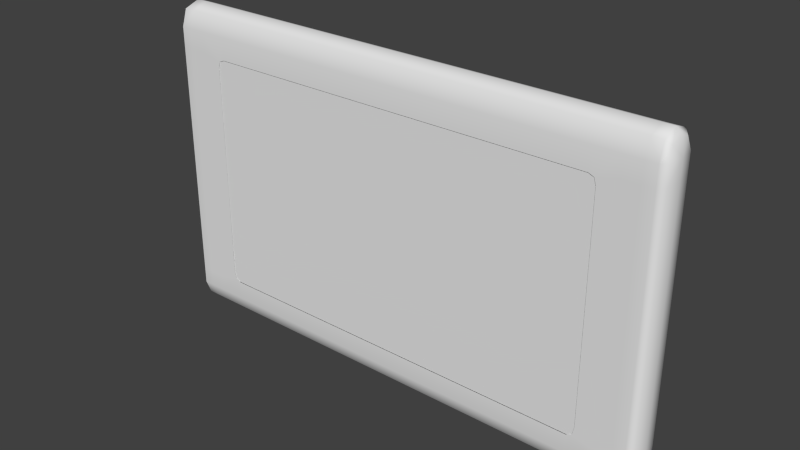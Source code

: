 # Source: wallPic.blend  (saved by Blender 2.74.0; exported with 4.5.12 LTS)
import bpy
from mathutils import Matrix  # noqa: F401  (used for matrix-valued properties, if any)

bpy.ops.wm.read_factory_settings(use_empty=True)
scene = bpy.context.scene
scene.name = 'Scene'

# ---- collections
col_collection_1 = bpy.data.collections.new('Collection 1'); scene.collection.children.link(col_collection_1)

# ---- materials (node trees are filled in below, after node groups)
mat_mat_wallpic_wood = bpy.data.materials.new('mat_wallPic_wood')
mat_mat_wallpic_wood.alpha_threshold = 0.0
mat_mat_wallpic_wood.use_transparent_shadow = False
mat_mat_wallpic_wood.roughness = 0.5
mat_mat_wallpic_pic = bpy.data.materials.new('mat_wallPic_pic')
mat_mat_wallpic_pic.alpha_threshold = 0.0
mat_mat_wallpic_pic.use_transparent_shadow = False
mat_mat_wallpic_pic.roughness = 0.5

# ---- material node trees

# ---- world
world_world = bpy.data.worlds.new('World'); scene.world = world_world
world_world.color = (0.05088, 0.05088, 0.05088)
world_world.use_sun_shadow = False
world_world.sun_shadow_jitter_overblur = 0.0
world_world.cycles.sampling_method = 'MANUAL'
world_world.cycles.sample_map_resolution = 256

# ---- meshes
me_cube = bpy.data.meshes.new('Cube')
me_cube.from_pydata([(0.8011, -0.9719, 0.7237), (0.8011, -0.9719, -0.7641), (-0.8742, -0.9719, 0.7237), (-0.8742, -0.9719, -0.7641), (0.9691, 1.0, -0.8821), (1.0, 0.0, -0.8821), (0.9691, 0.0, -1.0), (0.3653, 0.0, 1.0), (0.3653, -1.0, -0.8821), (0.8624, -1.0, -0.8821), (0.8624, 0.0, 1.0), (0.7585, 0.0, -1.0), (0.7585, 1.0, -0.8821), (0.7585, 1.0, 0.8618), (0.8624, -1.0, 0.8618), (0.3653, -1.0, 0.8618), (1.0, 0.0, 0.8618), (0.9691, 1.0, 0.8618), (0.7585, 1.0, -0.6952), (0.8624, -1.0, -0.6952), (1.0, 0.0, -0.6952), (0.9691, 1.0, -0.6952), (0.3653, 1.0, -0.6952), (0.7585, -1.0, 0.8618), (0.3653, 1.0, 0.8618), (0.3653, 1.0, -0.8821), (0.3653, 0.0, -1.0), (0.7585, -1.0, -0.8821), (0.7585, 0.0, 1.0), (0.3653, 1.0, -0.006073), (0.9691, 1.0, -0.006073), (1.0, 0.0, -0.006073), (0.8624, -1.0, -0.006073), (0.7585, 1.0, -0.006073), (0.7585, 1.0, 0.669), (0.8624, -1.0, 0.669), (1.0, 0.0, 0.669), (0.9691, 1.0, 0.669), (0.3653, 1.0, 0.669), (0.8624, 1.0, 0.669), (0.9691, -1.0, 0.669), (0.9691, -1.0, -0.006073), (0.8624, 1.0, -0.006073), (0.8624, 1.0, -0.6952), (0.9691, -1.0, -0.6952), (0.8624, 1.0, 0.8618), (0.9691, -1.0, 0.8618), (0.9691, 0.0, 1.0), (0.9691, -1.0, -0.8821), (0.8624, 0.0, -1.0), (0.8624, 1.0, -0.8821), (-0.9691, 1.0, -0.8821), (-1.0, 0.0, -0.8821), (-0.9691, 0.0, -1.0), (-0.3653, 0.0, 1.0), (-0.3653, -1.0, -0.8821), (-0.8624, -1.0, -0.8821), (-0.8624, 0.0, 1.0), (-0.7585, 0.0, -1.0), (-0.7585, 1.0, -0.8821), (-0.7585, 1.0, 0.8618), (-0.8624, -1.0, 0.8618), (-0.3653, -1.0, 0.8618), (-1.0, 0.0, 0.8618), (-0.9691, 1.0, 0.8618), (-0.7585, 1.0, -0.6952), (-0.8624, -1.0, -0.6952), (-1.0, 0.0, -0.6952), (-0.9691, 1.0, -0.6952), (-0.3653, 1.0, -0.6952), (-0.7585, -1.0, 0.8618), (-0.3653, 1.0, 0.8618), (-0.3653, 1.0, -0.8821), (-0.3653, 0.0, -1.0), (-0.7585, -1.0, -0.8821), (-0.7585, 0.0, 1.0), (-0.3653, 1.0, -0.006073), (-0.9691, 1.0, -0.006073), (-1.0, 0.0, -0.006073), (-0.8624, -1.0, -0.006073), (-0.7585, 1.0, -0.006073), (-0.7585, 1.0, 0.669), (-0.8624, -1.0, 0.669), (-1.0, 0.0, 0.669), (-0.9691, 1.0, 0.669), (-0.3653, 1.0, 0.669), (-0.8624, 1.0, 0.669), (-0.9691, -1.0, 0.669), (-0.9691, -1.0, -0.006073), (-0.8624, 1.0, -0.006073), (-0.8624, 1.0, -0.6952), (-0.9691, -1.0, -0.6952), (-0.8624, 1.0, 0.8618), (-0.9691, -1.0, 0.8618), (-0.9691, 0.0, 1.0), (-0.9691, -1.0, -0.8821), (-0.8624, 0.0, -1.0), (-0.8624, 1.0, -0.8821), (0.9691, 0.75, 0.9655), (0.9923, 0.75, -0.8821), (0.9923, 0.0, 0.9655), (0.9923, -0.75, -0.8821), (0.9923, 0.0, -0.9705), (0.9691, -0.75, -0.9705), (0.3653, 0.75, -0.9705), (0.3653, -0.75, 0.9655), (0.0, 0.0, 1.0), (0.0, 0.0, -1.0), (0.0, -1.0, -0.8821), (0.0, 1.0, -0.8821), (0.7585, 0.75, 0.9655), (0.7585, -0.75, -0.9705), (0.8624, 0.75, -0.9705), (0.8624, -0.75, 0.9655), (0.7985, -1.0, -0.8821), (0.7985, 0.0, 1.0), (0.7985, 0.0, -1.0), (0.7985, 1.0, -0.8821), (0.9923, 0.75, 0.8618), (0.9923, -0.75, 0.8618), (0.0, -1.0, 0.8618), (0.0, 1.0, 0.8618), (0.7985, -1.0, 0.8618), (0.7985, 1.0, 0.8618), (0.3653, 1.0, 0.7445), (0.9691, -1.0, 0.7445), (0.7585, -1.0, 0.7237), (1.0, 0.0, 0.7445), (0.8624, 1.0, 0.7445), (0.9923, 0.75, -0.6952), (0.9923, -0.75, -0.6952), (0.0, 1.0, -0.6952), (0.7865, -1.0, -0.6952), (0.7985, 1.0, -0.6952), (0.3653, 1.0, -0.7764), (0.9691, -1.0, -0.7764), (0.7585, -1.0, -0.7641), (1.0, 0.0, -0.7764), (0.8624, 1.0, -0.7764), (0.7585, 0.75, -0.9705), (0.7585, -0.75, 0.9655), (0.3653, 0.75, 0.9655), (0.3653, -0.75, -0.9705), (0.7585, 1.0, 0.7445), (0.3653, -1.0, 0.7237), (0.7585, 1.0, -0.7764), (0.3653, -1.0, -0.7641), (0.6462, 1.0, -0.6952), (0.6462, -1.0, 0.8618), (0.6462, 1.0, 0.8618), (0.6462, 1.0, -0.8821), (0.6462, 0.0, -1.0), (0.6462, -1.0, -0.8821), (0.6462, 0.0, 1.0), (0.9923, 0.75, -0.006073), (0.9923, -0.75, -0.006073), (0.0, 1.0, -0.006073), (0.7865, -1.0, -0.006073), (0.7985, 1.0, -0.006073), (0.6462, 1.0, -0.006073), (0.3653, 1.0, -0.4885), (0.8624, 1.0, -0.4885), (1.0, 0.0, -0.4885), (0.9691, -1.0, -0.4885), (0.7585, 1.0, -0.4885), (0.9923, 0.75, 0.669), (0.9923, -0.75, 0.669), (0.0, 1.0, 0.669), (0.7865, -1.0, 0.669), (0.7985, 1.0, 0.669), (0.6462, 1.0, 0.669), (0.7585, 1.0, 0.4728), (0.9691, -1.0, 0.4728), (1.0, 0.0, 0.4728), (0.8624, 1.0, 0.4728), (0.3653, 1.0, 0.4728), (0.8624, 0.75, 0.9655), (0.8624, -0.75, -0.9705), (0.9691, 0.75, -0.9705), (0.9691, -0.75, 0.9655), (0.8624, -1.0, 0.7445), (0.9691, 1.0, 0.7445), (0.8624, -1.0, -0.7764), (0.9691, 1.0, -0.7764), (0.9691, 1.0, -0.4885), (0.8624, -1.0, -0.4885), (0.8624, -1.0, 0.4728), (0.9691, 1.0, 0.4728), (0.927, 1.0, 0.669), (0.927, -1.0, 0.669), (0.927, -1.0, -0.006073), (0.927, 1.0, -0.006073), (0.927, 1.0, -0.6952), (0.927, -1.0, -0.6952), (0.927, 1.0, 0.8618), (0.927, -1.0, 0.8618), (0.927, 0.0, 1.0), (0.927, -1.0, -0.8821), (0.927, 0.0, -1.0), (0.927, 1.0, -0.8821), (-0.9691, 0.75, 0.9655), (-0.9923, 0.75, -0.8821), (-0.9923, 0.0, 0.9655), (-0.9923, -0.75, -0.8821), (-0.9923, 0.0, -0.9705), (-0.9691, -0.75, -0.9705), (-0.3653, 0.75, -0.9705), (-0.3653, -0.75, 0.9655), (-0.7585, 0.75, 0.9655), (-0.7585, -0.75, -0.9705), (-0.8624, 0.75, -0.9705), (-0.8624, -0.75, 0.9655), (-0.7985, -1.0, -0.8821), (-0.7985, 0.0, 1.0), (-0.7985, 0.0, -1.0), (-0.7985, 1.0, -0.8821), (-0.9923, 0.75, 0.8618), (-0.9923, -0.75, 0.8618), (-0.7985, -1.0, 0.8618), (-0.7985, 1.0, 0.8618), (-0.3653, 1.0, 0.7445), (-0.9691, -1.0, 0.7445), (-0.7585, -1.0, 0.7237), (-1.0, 0.0, 0.7445), (-0.8624, 1.0, 0.7445), (-0.9923, 0.75, -0.6952), (-0.9923, -0.75, -0.6952), (-0.7865, -1.0, -0.6952), (-0.7985, 1.0, -0.6952), (-0.3653, 1.0, -0.7764), (-0.9691, -1.0, -0.7764), (-0.7585, -1.0, -0.7641), (-1.0, 0.0, -0.7764), (-0.8624, 1.0, -0.7764), (-0.7585, 0.75, -0.9705), (-0.7585, -0.75, 0.9655), (-0.3653, 0.75, 0.9655), (-0.3653, -0.75, -0.9705), (-0.7585, 1.0, 0.7445), (-0.3653, -1.0, 0.7237), (-0.7585, 1.0, -0.7764), (-0.3653, -1.0, -0.7641), (-0.6462, 1.0, -0.6952), (-0.6462, -1.0, 0.8618), (-0.6462, 1.0, 0.8618), (-0.6462, 1.0, -0.8821), (-0.6462, 0.0, -1.0), (-0.6462, -1.0, -0.8821), (-0.6462, 0.0, 1.0), (-0.9923, 0.75, -0.006073), (-0.9923, -0.75, -0.006073), (-0.7865, -1.0, -0.006073), (-0.7985, 1.0, -0.006073), (-0.6462, 1.0, -0.006073), (-0.3653, 1.0, -0.4885), (-0.8624, 1.0, -0.4885), (-1.0, 0.0, -0.4885), (-0.9691, -1.0, -0.4885), (-0.7585, 1.0, -0.4885), (-0.9923, 0.75, 0.669), (-0.9923, -0.75, 0.669), (-0.7865, -1.0, 0.669), (-0.7985, 1.0, 0.669), (-0.6462, 1.0, 0.669), (-0.7585, 1.0, 0.4728), (-0.9691, -1.0, 0.4728), (-1.0, 0.0, 0.4728), (-0.8624, 1.0, 0.4728), (-0.3653, 1.0, 0.4728), (-0.8624, 0.75, 0.9655), (-0.8624, -0.75, -0.9705), (-0.9691, 0.75, -0.9705), (-0.9691, -0.75, 0.9655), (-0.8624, -1.0, 0.7445), (-0.9691, 1.0, 0.7445), (-0.8624, -1.0, -0.7764), (-0.9691, 1.0, -0.7764), (-0.9691, 1.0, -0.4885), (-0.8624, -1.0, -0.4885), (-0.8624, -1.0, 0.4728), (-0.9691, 1.0, 0.4728), (-0.927, 1.0, 0.669), (-0.927, -1.0, 0.669), (-0.927, -1.0, -0.006073), (-0.927, 1.0, -0.006073), (-0.927, 1.0, -0.6952), (-0.927, -1.0, -0.6952), (-0.927, 1.0, 0.8618), (-0.927, -1.0, 0.8618), (-0.927, 0.0, 1.0), (-0.927, -1.0, -0.8821), (-0.927, 0.0, -1.0), (-0.927, 1.0, -0.8821), (0.9863, -0.5556, -0.9476), (0.9863, -0.5556, 0.9386), (0.9863, 0.5556, -0.9476), (0.9863, 0.5556, 0.9386), (0.7985, 0.75, 0.9655), (0.7985, -0.75, -0.9705), (0.7985, 0.75, -0.9705), (0.7985, -0.75, 0.9655), (0.9923, 0.75, 0.7445), (0.9923, -0.75, 0.7445), (0.7795, -1.0, 0.71), (0.7985, 1.0, 0.7445), (0.9923, 0.75, -0.7764), (0.9923, -0.75, -0.7764), (0.7795, -1.0, -0.7469), (0.7985, 1.0, -0.7764), (0.6462, 0.75, -0.9705), (0.6462, -0.75, 0.9655), (0.6462, 0.75, 0.9655), (0.6462, -0.75, -0.9705), (0.6462, 1.0, 0.7445), (0.6462, -1.0, 0.7237), (0.6462, 1.0, -0.7764), (0.6462, -1.0, -0.7641), (0.9923, 0.75, -0.4885), (0.9923, -0.75, -0.4885), (0.7865, -1.0, -0.4885), (0.7985, 1.0, -0.4885), (0.6462, 1.0, -0.4885), (0.9923, 0.75, 0.4728), (0.9923, -0.75, 0.4728), (0.7865, -1.0, 0.4728), (0.7985, 1.0, 0.4728), (0.6462, 1.0, 0.4728), (0.927, 0.75, 0.9655), (0.927, -0.75, -0.9705), (0.927, 0.75, -0.9705), (0.927, -0.75, 0.9655), (0.927, -1.0, 0.7445), (0.927, 1.0, 0.7445), (0.927, -1.0, -0.7764), (0.927, 1.0, -0.7764), (0.927, 1.0, -0.4885), (0.927, -1.0, -0.4885), (0.927, -1.0, 0.4728), (0.927, 1.0, 0.4728), (-0.9863, -0.5556, -0.9476), (-0.9863, -0.5556, 0.9386), (-0.9863, 0.5556, -0.9476), (-0.9863, 0.5556, 0.9386), (0.0, 0.75, 0.9655), (0.0, 0.75, -0.9705), (0.0, -0.75, 0.9655), (0.0, -0.75, -0.9705), (-0.7985, 0.75, 0.9655), (-0.7985, -0.75, -0.9705), (-0.7985, 0.75, -0.9705), (-0.7985, -0.75, 0.9655), (-0.9923, 0.75, 0.7445), (-0.9923, -0.75, 0.7445), (0.0, -1.0, 0.7237), (0.0, 1.0, 0.7445), (-0.7795, -1.0, 0.71), (-0.7985, 1.0, 0.7445), (-0.9923, 0.75, -0.7764), (-0.9923, -0.75, -0.7764), (0.0, -1.0, -0.7641), (0.0, 1.0, -0.7764), (-0.7795, -1.0, -0.7469), (-0.7985, 1.0, -0.7764), (-0.6462, 0.75, -0.9705), (-0.6462, -0.75, 0.9655), (-0.6462, 0.75, 0.9655), (-0.6462, -0.75, -0.9705), (-0.6462, 1.0, 0.7445), (-0.6462, -1.0, 0.7237), (-0.6462, 1.0, -0.7764), (-0.6462, -1.0, -0.7641), (-0.9923, 0.75, -0.4885), (-0.9923, -0.75, -0.4885), (0.0, 1.0, -0.4885), (-0.7865, -1.0, -0.4885), (-0.7985, 1.0, -0.4885), (-0.6462, 1.0, -0.4885), (-0.9923, 0.75, 0.4728), (-0.9923, -0.75, 0.4728), (0.0, 1.0, 0.4728), (-0.7865, -1.0, 0.4728), (-0.7985, 1.0, 0.4728), (-0.6462, 1.0, 0.4728), (-0.927, 0.75, 0.9655), (-0.927, -0.75, -0.9705), (-0.927, 0.75, -0.9705), (-0.927, -0.75, 0.9655), (-0.927, -1.0, 0.7445), (-0.927, 1.0, 0.7445), (-0.927, -1.0, -0.7764), (-0.927, 1.0, -0.7764), (-0.927, 1.0, -0.4885), (-0.927, -1.0, -0.4885), (-0.927, -1.0, 0.4728), (-0.927, 1.0, 0.4728)], [], [(2, 3, 1, 0), (4, 199, 334, 183), (4, 183, 305, 99), (4, 99, 295, 178), (4, 178, 329, 199), (5, 99, 305, 137), (5, 137, 306, 101), (5, 101, 293, 102), (5, 102, 295, 99), (6, 103, 328, 198), (6, 198, 329, 178), (6, 178, 295, 102), (6, 102, 293, 103), (7, 105, 310, 153), (7, 153, 311, 141), (7, 141, 343, 106), (7, 106, 345, 105), (8, 152, 316, 146), (8, 146, 359, 108), (8, 108, 346, 142), (8, 142, 312, 152), (9, 197, 333, 182), (9, 182, 307, 114), (9, 114, 298, 177), (9, 177, 328, 197), (10, 113, 330, 196), (10, 196, 327, 176), (10, 176, 297, 115), (10, 115, 300, 113), (11, 111, 312, 151), (11, 151, 309, 139), (11, 139, 299, 116), (11, 116, 298, 111), (12, 150, 315, 145), (12, 145, 308, 117), (12, 117, 299, 139), (12, 139, 309, 150), (13, 149, 311, 110), (13, 110, 297, 123), (13, 123, 304, 143), (13, 143, 313, 149), (14, 195, 330, 113), (14, 113, 300, 122), (14, 122, 303, 180), (14, 180, 331, 195), (15, 148, 310, 105), (15, 105, 345, 120), (15, 120, 353, 144), (15, 144, 314, 148), (16, 118, 296, 100), (16, 100, 294, 119), (16, 119, 302, 127), (16, 127, 301, 118), (17, 194, 327, 98), (17, 98, 296, 118), (17, 118, 301, 181), (17, 181, 332, 194), (18, 147, 321, 164), (18, 164, 320, 133), (18, 133, 308, 145), (18, 145, 315, 147), (19, 193, 336, 185), (19, 185, 319, 132), (19, 132, 307, 182), (19, 182, 333, 193), (20, 129, 317, 162), (20, 162, 318, 130), (20, 130, 306, 137), (20, 137, 305, 129), (21, 192, 335, 184), (21, 184, 317, 129), (21, 129, 305, 183), (21, 183, 334, 192), (22, 131, 373, 160), (22, 160, 321, 147), (22, 147, 315, 134), (22, 134, 360, 131), (23, 122, 300, 140), (23, 140, 310, 148), (23, 148, 314, 126), (23, 126, 303, 122), (24, 121, 343, 141), (24, 141, 311, 149), (24, 149, 313, 124), (24, 124, 354, 121), (25, 109, 360, 134), (25, 134, 315, 150), (25, 150, 309, 104), (25, 104, 344, 109), (26, 142, 346, 107), (26, 107, 344, 104), (26, 104, 309, 151), (26, 151, 312, 142), (27, 114, 307, 136), (27, 136, 316, 152), (27, 152, 312, 111), (27, 111, 298, 114), (28, 140, 300, 115), (28, 115, 297, 110), (28, 110, 311, 153), (28, 153, 310, 140), (29, 156, 379, 175), (29, 175, 326, 159), (29, 159, 321, 160), (29, 160, 373, 156), (30, 191, 338, 187), (30, 187, 322, 154), (30, 154, 317, 184), (30, 184, 335, 191), (31, 154, 322, 173), (31, 173, 323, 155), (31, 155, 318, 162), (31, 162, 317, 154), (32, 190, 337, 186), (32, 186, 324, 157), (32, 157, 319, 185), (32, 185, 336, 190), (33, 159, 326, 171), (33, 171, 325, 158), (33, 158, 320, 164), (33, 164, 321, 159), (34, 170, 313, 143), (34, 143, 304, 169), (34, 169, 325, 171), (34, 171, 326, 170), (35, 189, 331, 180), (35, 180, 303, 168), (35, 168, 324, 186), (35, 186, 337, 189), (36, 165, 301, 127), (36, 127, 302, 166), (36, 166, 323, 173), (36, 173, 322, 165), (37, 188, 332, 181), (37, 181, 301, 165), (37, 165, 322, 187), (37, 187, 338, 188), (38, 167, 354, 124), (38, 124, 313, 170), (38, 170, 326, 175), (38, 175, 379, 167), (39, 169, 304, 128), (39, 128, 332, 188), (39, 188, 338, 174), (39, 174, 325, 169), (40, 166, 302, 125), (40, 125, 331, 189), (40, 189, 337, 172), (40, 172, 323, 166), (41, 155, 323, 172), (41, 172, 337, 190), (41, 190, 336, 163), (41, 163, 318, 155), (42, 158, 325, 174), (42, 174, 338, 191), (42, 191, 335, 161), (42, 161, 320, 158), (43, 133, 320, 161), (43, 161, 335, 192), (43, 192, 334, 138), (43, 138, 308, 133), (44, 130, 318, 163), (44, 163, 336, 193), (44, 193, 333, 135), (44, 135, 306, 130), (45, 123, 297, 176), (45, 176, 327, 194), (45, 194, 332, 128), (45, 128, 304, 123), (46, 119, 294, 179), (46, 179, 330, 195), (46, 195, 331, 125), (46, 125, 302, 119), (47, 179, 294, 100), (47, 100, 296, 98), (47, 98, 327, 196), (47, 196, 330, 179), (48, 101, 306, 135), (48, 135, 333, 197), (48, 197, 328, 103), (48, 103, 293, 101), (49, 177, 298, 116), (49, 116, 299, 112), (49, 112, 329, 198), (49, 198, 328, 177), (50, 117, 308, 138), (50, 138, 334, 199), (50, 199, 329, 112), (50, 112, 299, 117), (51, 276, 390, 292), (51, 292, 385, 271), (51, 271, 341, 201), (51, 201, 357, 276), (52, 232, 357, 201), (52, 201, 341, 204), (52, 204, 339, 203), (52, 203, 358, 232), (53, 291, 384, 205), (53, 205, 339, 204), (53, 204, 341, 271), (53, 271, 385, 291), (54, 248, 364, 207), (54, 207, 345, 106), (54, 106, 343, 236), (54, 236, 365, 248), (55, 241, 370, 247), (55, 247, 366, 237), (55, 237, 346, 108), (55, 108, 359, 241), (56, 275, 389, 290), (56, 290, 384, 270), (56, 270, 348, 212), (56, 212, 361, 275), (57, 289, 386, 211), (57, 211, 350, 213), (57, 213, 347, 269), (57, 269, 383, 289), (58, 246, 366, 209), (58, 209, 348, 214), (58, 214, 349, 234), (58, 234, 363, 246), (59, 240, 369, 245), (59, 245, 363, 234), (59, 234, 349, 215), (59, 215, 362, 240), (60, 208, 365, 244), (60, 244, 367, 238), (60, 238, 356, 219), (60, 219, 347, 208), (61, 211, 386, 288), (61, 288, 387, 273), (61, 273, 355, 218), (61, 218, 350, 211), (62, 207, 364, 243), (62, 243, 368, 239), (62, 239, 353, 120), (62, 120, 345, 207), (63, 202, 342, 216), (63, 216, 351, 223), (63, 223, 352, 217), (63, 217, 340, 202), (64, 200, 383, 287), (64, 287, 388, 274), (64, 274, 351, 216), (64, 216, 342, 200), (65, 258, 376, 242), (65, 242, 369, 240), (65, 240, 362, 228), (65, 228, 375, 258), (66, 278, 392, 286), (66, 286, 389, 275), (66, 275, 361, 227), (66, 227, 374, 278), (67, 256, 371, 225), (67, 225, 357, 232), (67, 232, 358, 226), (67, 226, 372, 256), (68, 277, 391, 285), (68, 285, 390, 276), (68, 276, 357, 225), (68, 225, 371, 277), (69, 254, 373, 131), (69, 131, 360, 229), (69, 229, 369, 242), (69, 242, 376, 254), (70, 235, 350, 218), (70, 218, 355, 222), (70, 222, 368, 243), (70, 243, 364, 235), (71, 236, 343, 121), (71, 121, 354, 220), (71, 220, 367, 244), (71, 244, 365, 236), (72, 229, 360, 109), (72, 109, 344, 206), (72, 206, 363, 245), (72, 245, 369, 229), (73, 107, 346, 237), (73, 237, 366, 246), (73, 246, 363, 206), (73, 206, 344, 107), (74, 231, 361, 212), (74, 212, 348, 209), (74, 209, 366, 247), (74, 247, 370, 231), (75, 213, 350, 235), (75, 235, 364, 248), (75, 248, 365, 208), (75, 208, 347, 213), (76, 268, 379, 156), (76, 156, 373, 254), (76, 254, 376, 253), (76, 253, 382, 268), (77, 280, 394, 284), (77, 284, 391, 277), (77, 277, 371, 249), (77, 249, 377, 280), (78, 266, 377, 249), (78, 249, 371, 256), (78, 256, 372, 250), (78, 250, 378, 266), (79, 279, 393, 283), (79, 283, 392, 278), (79, 278, 374, 251), (79, 251, 380, 279), (80, 264, 382, 253), (80, 253, 376, 258), (80, 258, 375, 252), (80, 252, 381, 264), (81, 238, 367, 263), (81, 263, 382, 264), (81, 264, 381, 262), (81, 262, 356, 238), (82, 273, 387, 282), (82, 282, 393, 279), (82, 279, 380, 261), (82, 261, 355, 273), (83, 223, 351, 259), (83, 259, 377, 266), (83, 266, 378, 260), (83, 260, 352, 223), (84, 274, 388, 281), (84, 281, 394, 280), (84, 280, 377, 259), (84, 259, 351, 274), (85, 220, 354, 167), (85, 167, 379, 268), (85, 268, 382, 263), (85, 263, 367, 220), (86, 224, 356, 262), (86, 262, 381, 267), (86, 267, 394, 281), (86, 281, 388, 224), (87, 221, 352, 260), (87, 260, 378, 265), (87, 265, 393, 282), (87, 282, 387, 221), (88, 265, 378, 250), (88, 250, 372, 257), (88, 257, 392, 283), (88, 283, 393, 265), (89, 267, 381, 252), (89, 252, 375, 255), (89, 255, 391, 284), (89, 284, 394, 267), (90, 255, 375, 228), (90, 228, 362, 233), (90, 233, 390, 285), (90, 285, 391, 255), (91, 257, 372, 226), (91, 226, 358, 230), (91, 230, 389, 286), (91, 286, 392, 257), (92, 269, 347, 219), (92, 219, 356, 224), (92, 224, 388, 287), (92, 287, 383, 269), (93, 272, 340, 217), (93, 217, 352, 221), (93, 221, 387, 288), (93, 288, 386, 272), (94, 202, 340, 272), (94, 272, 386, 289), (94, 289, 383, 200), (94, 200, 342, 202), (95, 230, 358, 203), (95, 203, 339, 205), (95, 205, 384, 290), (95, 290, 389, 230), (96, 214, 348, 270), (96, 270, 384, 291), (96, 291, 385, 210), (96, 210, 349, 214), (97, 233, 362, 215), (97, 215, 349, 210), (97, 210, 385, 292), (97, 292, 390, 233)])
me_cube.polygons.foreach_set('use_smooth', [0, 1, 1, 1, 1, 1, 1, 1, 1, 1, 1, 1, 1, 1, 1, 1, 1, 1, 1, 1, 1, 1, 1, 1, 1, 1, 1, 1, 1, 1, 1, 1, 1, 1, 1, 1, 1, 1, 1, 1, 1, 1, 1, 1, 1, 1, 1, 1, 1, 1, 1, 1, 1, 1, 1, 1, 1, 1, 1, 1, 1, 1, 1, 1, 1, 1, 1, 1, 1, 1, 1, 1, 1, 1, 1, 1, 1, 1, 1, 1, 1, 1, 1, 1, 1, 1, 1, 1, 1, 1, 1, 1, 1, 1, 1, 1, 1, 1, 1, 1, 1, 1, 1, 1, 1, 1, 1, 1, 1, 1, 1, 1, 1, 1, 1, 1, 1, 1, 1, 1, 1, 1, 1, 1, 1, 1, 1, 1, 1, 1, 1, 1, 1, 1, 1, 1, 1, 1, 1, 1, 1, 1, 1, 1, 1, 1, 1, 1, 1, 1, 1, 1, 1, 1, 1, 1, 1, 1, 1, 1, 1, 1, 1, 1, 1, 1, 1, 1, 1, 1, 1, 1, 1, 1, 1, 1, 1, 1, 1, 1, 1, 1, 1, 1, 1, 1, 1, 1, 1, 1, 1, 1, 1, 1, 1, 1, 1, 1, 1, 1, 1, 1, 1, 1, 1, 1, 1, 1, 1, 1, 1, 1, 1, 1, 1, 1, 1, 1, 1, 1, 1, 1, 1, 1, 1, 1, 1, 1, 1, 1, 1, 1, 1, 1, 1, 1, 1, 1, 1, 1, 1, 1, 1, 1, 1, 1, 1, 1, 1, 1, 1, 1, 1, 1, 1, 1, 1, 1, 1, 1, 1, 1, 1, 1, 1, 1, 1, 1, 1, 1, 1, 1, 1, 1, 1, 1, 1, 1, 1, 1, 1, 1, 1, 1, 1, 1, 1, 1, 1, 1, 1, 1, 1, 1, 1, 1, 1, 1, 1, 1, 1, 1, 1, 1, 1, 1, 1, 1, 1, 1, 1, 1, 1, 1, 1, 1, 1, 1, 1, 1, 1, 1, 1, 1, 1, 1, 1, 1, 1, 1, 1, 1, 1, 1, 1, 1, 1, 1, 1, 1, 1, 1, 1, 1, 1, 1, 1, 1, 1, 1, 1, 1, 1, 1, 1, 1, 1, 1, 1, 1, 1, 1, 1, 1, 1, 1, 1, 1, 1, 1, 1, 1, 1, 1, 1, 1, 1])
me_cube.polygons.foreach_set('material_index', [1, 0, 0, 0, 0, 0, 0, 0, 0, 0, 0, 0, 0, 0, 0, 0, 0, 0, 0, 0, 0, 0, 0, 0, 0, 0, 0, 0, 0, 0, 0, 0, 0, 0, 0, 0, 0, 0, 0, 0, 0, 0, 0, 0, 0, 0, 0, 0, 0, 0, 0, 0, 0, 0, 0, 0, 0, 0, 0, 0, 0, 0, 0, 0, 0, 0, 0, 0, 0, 0, 0, 0, 0, 0, 0, 0, 0, 0, 0, 0, 0, 0, 0, 0, 0, 0, 0, 0, 0, 0, 0, 0, 0, 0, 0, 0, 0, 0, 0, 0, 0, 0, 0, 0, 0, 0, 0, 0, 0, 0, 0, 0, 0, 0, 0, 0, 0, 0, 0, 0, 0, 0, 0, 0, 0, 0, 0, 0, 0, 0, 0, 0, 0, 0, 0, 0, 0, 0, 0, 0, 0, 0, 0, 0, 0, 0, 0, 0, 0, 0, 0, 0, 0, 0, 0, 0, 0, 0, 0, 0, 0, 0, 0, 0, 0, 0, 0, 0, 0, 0, 0, 0, 0, 0, 0, 0, 0, 0, 0, 0, 0, 0, 0, 0, 0, 0, 0, 0, 0, 0, 0, 0, 0, 0, 0, 0, 0, 0, 0, 0, 0, 0, 0, 0, 0, 0, 0, 0, 0, 0, 0, 0, 0, 0, 0, 0, 0, 0, 0, 0, 0, 0, 0, 0, 0, 0, 0, 0, 0, 0, 0, 0, 0, 0, 0, 0, 0, 0, 0, 0, 0, 0, 0, 0, 0, 0, 0, 0, 0, 0, 0, 0, 0, 0, 0, 0, 0, 0, 0, 0, 0, 0, 0, 0, 0, 0, 0, 0, 0, 0, 0, 0, 0, 0, 0, 0, 0, 0, 0, 0, 0, 0, 0, 0, 0, 0, 0, 0, 0, 0, 0, 0, 0, 0, 0, 0, 0, 0, 0, 0, 0, 0, 0, 0, 0, 0, 0, 0, 0, 0, 0, 0, 0, 0, 0, 0, 0, 0, 0, 0, 0, 0, 0, 0, 0, 0, 0, 0, 0, 0, 0, 0, 0, 0, 0, 0, 0, 0, 0, 0, 0, 0, 0, 0, 0, 0, 0, 0, 0, 0, 0, 0, 0, 0, 0, 0, 0, 0, 0, 0, 0, 0, 0, 0, 0, 0, 0, 0, 0, 0, 0, 0, 0, 0, 0, 0, 0])
_uv = me_cube.uv_layers.new(name='UVMap')
_uv.uv.foreach_set('vector', [9.723e-05, 0.9997, 9.723e-05, 9.738e-05, 0.9999, 9.723e-05, 0.9999, 0.9997, 0.6963, 0.4846, 0.6963, 0.474, 0.7147, 0.474, 0.7147, 0.4846, 0.3276, 0.5, 0.3092, 0.5, 0.3093, 0.4375, 0.3277, 0.4375, 0.3276, 0.5, 0.3277, 0.4375, 0.3391, 0.3889, 0.343, 0.4375, 0.3375, 0.5, 0.3375, 0.5625, 0.3302, 0.5625, 0.3302, 0.5, 0.3278, 0.25, 0.3277, 0.4375, 0.3093, 0.4375, 0.3094, 0.25, 0.3278, 0.25, 0.3094, 0.25, 0.3093, 0.0625, 0.3277, 0.0625, 0.3278, 0.25, 0.3277, 0.0625, 0.3391, 0.1111, 0.3431, 0.25, 0.3278, 0.25, 0.3431, 0.25, 0.3391, 0.3889, 0.3277, 0.4375, 0.3375, 0.75, 0.3375, 0.9375, 0.3302, 0.9375, 0.3302, 0.75, 0.3375, 0.75, 0.3302, 0.75, 0.3302, 0.5625, 0.3375, 0.5625, 0.3482, 0.25, 0.343, 0.4375, 0.3391, 0.3889, 0.3431, 0.25, 0.3482, 0.25, 0.3431, 0.25, 0.3391, 0.1111, 0.343, 0.0625, 0.4426, 0.75, 0.4426, 0.9375, 0.3937, 0.9375, 0.3937, 0.75, 0.4426, 0.75, 0.3937, 0.75, 0.3937, 0.5625, 0.4426, 0.5625, 0.4426, 0.75, 0.4426, 0.5625, 0.5062, 0.5625, 0.5062, 0.75, 0.4426, 0.75, 0.5062, 0.75, 0.5062, 0.9375, 0.4426, 0.9375, 0.9786, 0.8336, 0.9786, 0.9038, 0.9581, 0.9038, 0.9581, 0.8336, 0.9786, 0.8336, 0.9581, 0.8336, 0.9581, 0.7423, 0.9786, 0.7423, 0.2323, 1.0, 0.1687, 1.0, 0.1687, 0.9375, 0.2323, 0.9375, 0.2323, 1.0, 0.2323, 0.9375, 0.2813, 0.9375, 0.2813, 1.0, 0.9786, 0.9579, 0.9786, 0.974, 0.9602, 0.974, 0.9602, 0.9579, 0.9786, 0.9579, 0.9602, 0.9579, 0.9551, 0.9372, 0.9786, 0.9419, 0.3189, 1.0, 0.3078, 1.0, 0.3078, 0.9375, 0.3189, 0.9375, 0.3189, 1.0, 0.3189, 0.9375, 0.3302, 0.9375, 0.3302, 1.0, 0.3561, 0.75, 0.3561, 0.9375, 0.3448, 0.9375, 0.3448, 0.75, 0.3561, 0.75, 0.3448, 0.75, 0.3448, 0.5625, 0.3561, 0.5625, 0.3561, 0.75, 0.3561, 0.5625, 0.3672, 0.5625, 0.3672, 0.75, 0.3561, 0.75, 0.3672, 0.75, 0.3672, 0.9375, 0.3561, 0.9375, 0.3008, 0.75, 0.3008, 0.9375, 0.2813, 0.9375, 0.2813, 0.75, 0.3008, 0.75, 0.2813, 0.75, 0.2813, 0.5625, 0.3008, 0.5625, 0.3008, 0.75, 0.3008, 0.5625, 0.3078, 0.5625, 0.3078, 0.75, 0.3008, 0.75, 0.3078, 0.75, 0.3078, 0.9375, 0.3008, 0.9375, 0.6963, 0.4319, 0.6963, 0.4038, 0.7147, 0.4038, 0.7147, 0.4319, 0.6963, 0.4319, 0.7147, 0.4319, 0.7147, 0.4419, 0.6963, 0.4419, 0.3008, 0.5, 0.3078, 0.5, 0.3078, 0.5625, 0.3008, 0.5625, 0.3008, 0.5, 0.3008, 0.5625, 0.2813, 0.5625, 0.2813, 0.5, 0.3742, 0.5, 0.3937, 0.5, 0.3937, 0.5625, 0.3742, 0.5625, 0.3742, 0.5, 0.3742, 0.5625, 0.3672, 0.5625, 0.3672, 0.5, 1.0, 0.4319, 1.0, 0.4419, 0.9796, 0.4419, 0.9796, 0.4319, 1.0, 0.4319, 0.9796, 0.4319, 0.9796, 0.4038, 1.0, 0.4038, 0.3561, 1.0, 0.3448, 1.0, 0.3448, 0.9375, 0.3561, 0.9375, 0.3561, 1.0, 0.3561, 0.9375, 0.3672, 0.9375, 0.3672, 1.0, 0.675, 0.9579, 0.675, 0.9419, 0.7014, 0.9372, 0.6954, 0.9579, 0.675, 0.9579, 0.6954, 0.9579, 0.6954, 0.974, 0.675, 0.974, 0.4426, 1.0, 0.3937, 1.0, 0.3937, 0.9375, 0.4426, 0.9375, 0.4426, 1.0, 0.4426, 0.9375, 0.5062, 0.9375, 0.5062, 1.0, 0.675, 0.8336, 0.675, 0.7423, 0.699, 0.7423, 0.699, 0.8336, 0.675, 0.8336, 0.699, 0.8336, 0.699, 0.9038, 0.675, 0.9038, 0.02416, 0.25, 0.02414, 0.4375, 0.01075, 0.3889, 0.006098, 0.25, 0.02416, 0.25, 0.006098, 0.25, 0.01075, 0.1111, 0.02414, 0.0625, 0.02416, 0.25, 0.02414, 0.0625, 0.04456, 0.0625, 0.04459, 0.25, 0.02416, 0.25, 0.04459, 0.25, 0.04456, 0.4375, 0.02414, 0.4375, 0.3375, 0.5, 0.3448, 0.5, 0.3448, 0.5625, 0.3375, 0.5625, 0.02405, 0.5, 0.006013, 0.4375, 0.01075, 0.3889, 0.02414, 0.4375, 0.02405, 0.5, 0.02414, 0.4375, 0.04456, 0.4375, 0.04447, 0.5, 1.0, 0.4846, 0.9796, 0.4846, 0.9796, 0.474, 1.0, 0.474, 0.7143, 0.0, 0.7143, 0.07403, 0.606, 0.07403, 0.606, 0.0, 0.7289, 0.4319, 0.7649, 0.4319, 0.7649, 0.4419, 0.7289, 0.4419, 0.7289, 0.4319, 0.7289, 0.4419, 0.7147, 0.4419, 0.7147, 0.4319, 0.7289, 0.4319, 0.7147, 0.4319, 0.7147, 0.4038, 0.7289, 0.4038, 0.9461, 0.9579, 0.9461, 0.974, 0.9101, 0.974, 0.9101, 0.9579, 0.9461, 0.9579, 0.9101, 0.9579, 0.9101, 0.9389, 0.9461, 0.9389, 0.9461, 0.9579, 0.9461, 0.9389, 0.9551, 0.9372, 0.9602, 0.9579, 0.9461, 0.9579, 0.9602, 0.9579, 0.9602, 0.974, 0.9461, 0.974, 0.2952, 0.25, 0.2952, 0.4375, 0.2592, 0.4375, 0.2592, 0.25, 0.2952, 0.25, 0.2592, 0.25, 0.2592, 0.0625, 0.2952, 0.0625, 0.2952, 0.25, 0.2952, 0.0625, 0.3093, 0.0625, 0.3094, 0.25, 0.2952, 0.25, 0.3094, 0.25, 0.3093, 0.4375, 0.2952, 0.4375, 0.7289, 0.4846, 0.7289, 0.474, 0.7649, 0.474, 0.7649, 0.4846, 0.2951, 0.5, 0.2591, 0.5, 0.2592, 0.4375, 0.2952, 0.4375, 0.2951, 0.5, 0.2952, 0.4375, 0.3093, 0.4375, 0.3092, 0.5, 0.7289, 0.4846, 0.7147, 0.4846, 0.7147, 0.474, 0.7289, 0.474, 0.7143, 0.2592, 0.7143, 0.5, 0.606, 0.5, 0.606, 0.2592, 0.7143, 0.2592, 0.606, 0.2592, 0.606, 0.07403, 0.7143, 0.07403, 0.7289, 0.3336, 0.7289, 0.4038, 0.7147, 0.4038, 0.7147, 0.3336, 0.7289, 0.3336, 0.7147, 0.3336, 0.7147, 0.2423, 0.7289, 0.2423, 0.3742, 1.0, 0.3672, 1.0, 0.3672, 0.9375, 0.3742, 0.9375, 0.3742, 1.0, 0.3742, 0.9375, 0.3937, 0.9375, 0.3937, 1.0, 0.675, 0.9319, 0.675, 0.9038, 0.699, 0.9038, 0.699, 0.9319, 0.675, 0.9319, 0.699, 0.9319, 0.7014, 0.9372, 0.675, 0.9419, 0.4426, 0.5, 0.5062, 0.5, 0.5062, 0.5625, 0.4426, 0.5625, 0.4426, 0.5, 0.4426, 0.5625, 0.3937, 0.5625, 0.3937, 0.5, 1.0, 0.3336, 1.0, 0.4038, 0.9796, 0.4038, 0.9796, 0.3336, 1.0, 0.3336, 0.9796, 0.3336, 0.9796, 0.2423, 1.0, 0.2423, 0.6963, 0.3336, 0.6963, 0.2423, 0.7147, 0.2423, 0.7147, 0.3336, 0.6963, 0.3336, 0.7147, 0.3336, 0.7147, 0.4038, 0.6963, 0.4038, 0.2323, 0.5, 0.2813, 0.5, 0.2813, 0.5625, 0.2323, 0.5625, 0.2323, 0.5, 0.2323, 0.5625, 0.1687, 0.5625, 0.1687, 0.5, 0.2323, 0.75, 0.2323, 0.9375, 0.1687, 0.9375, 0.1687, 0.75, 0.2323, 0.75, 0.1687, 0.75, 0.1687, 0.5625, 0.2323, 0.5625, 0.2323, 0.75, 0.2323, 0.5625, 0.2813, 0.5625, 0.2813, 0.75, 0.2323, 0.75, 0.2813, 0.75, 0.2813, 0.9375, 0.2323, 0.9375, 0.9786, 0.9319, 0.9786, 0.9419, 0.9551, 0.9372, 0.9581, 0.9319, 0.9786, 0.9319, 0.9581, 0.9319, 0.9581, 0.9038, 0.9786, 0.9038, 0.3008, 1.0, 0.2813, 1.0, 0.2813, 0.9375, 0.3008, 0.9375, 0.3008, 1.0, 0.3008, 0.9375, 0.3078, 0.9375, 0.3078, 1.0, 0.3742, 0.75, 0.3742, 0.9375, 0.3672, 0.9375, 0.3672, 0.75, 0.3742, 0.75, 0.3672, 0.75, 0.3672, 0.5625, 0.3742, 0.5625, 0.3742, 0.75, 0.3742, 0.5625, 0.3937, 0.5625, 0.3937, 0.75, 0.3742, 0.75, 0.3937, 0.75, 0.3937, 0.9375, 0.3742, 0.9375, 0.3534, 0.2592, 0.3534, 0.5, 0.1027, 0.5, 0.1027, 0.2592, 0.3534, 0.2592, 0.1027, 0.2592, 0.1027, 0.07403, 0.3534, 0.07403, 0.3534, 0.2592, 0.3534, 0.07403, 0.606, 0.07403, 0.606, 0.2592, 0.3534, 0.2592, 0.606, 0.2592, 0.606, 0.5, 0.3534, 0.5, 0.8489, 0.4846, 0.8489, 0.474, 0.9323, 0.474, 0.9323, 0.4846, 0.1751, 0.5, 0.09177, 0.5, 0.09186, 0.4375, 0.1752, 0.4375, 0.1751, 0.5, 0.1752, 0.4375, 0.2592, 0.4375, 0.2591, 0.5, 0.8489, 0.4846, 0.7649, 0.4846, 0.7649, 0.474, 0.8489, 0.474, 0.1753, 0.25, 0.1752, 0.4375, 0.09186, 0.4375, 0.09189, 0.25, 0.1753, 0.25, 0.09189, 0.25, 0.09186, 0.0625, 0.1752, 0.0625, 0.1753, 0.25, 0.1752, 0.0625, 0.2592, 0.0625, 0.2592, 0.25, 0.1753, 0.25, 0.2592, 0.25, 0.2592, 0.4375, 0.1752, 0.4375, 0.8261, 0.9579, 0.8261, 0.974, 0.7427, 0.974, 0.7427, 0.9579, 0.8261, 0.9579, 0.7427, 0.9579, 0.7427, 0.9389, 0.8261, 0.9389, 0.8261, 0.9579, 0.8261, 0.9389, 0.9101, 0.9389, 0.9101, 0.9579, 0.8261, 0.9579, 0.9101, 0.9579, 0.9101, 0.974, 0.8261, 0.974, 0.3534, 1.179e-07, 0.3534, 0.07403, 0.1027, 0.07403, 0.1027, 1.572e-07, 0.8489, 0.4319, 0.9323, 0.4319, 0.9323, 0.4419, 0.8489, 0.4419, 0.8489, 0.4319, 0.8489, 0.4419, 0.7649, 0.4419, 0.7649, 0.4319, 0.3534, 1.179e-07, 0.606, 0.0, 0.606, 0.07403, 0.3534, 0.07403, 0.9664, 0.4319, 0.9664, 0.4038, 0.9796, 0.4038, 0.9796, 0.4319, 0.9664, 0.4319, 0.9796, 0.4319, 0.9796, 0.4419, 0.9664, 0.4419, 0.9664, 0.4319, 0.9664, 0.4419, 0.9323, 0.4419, 0.9323, 0.4319, 0.0, 1.572e-07, 0.1027, 1.572e-07, 0.1027, 0.07403, 0.0, 0.07403, 0.7086, 0.9579, 0.7086, 0.974, 0.6954, 0.974, 0.6954, 0.9579, 0.7086, 0.9579, 0.6954, 0.9579, 0.7014, 0.9372, 0.7086, 0.9389, 0.7086, 0.9579, 0.7086, 0.9389, 0.7427, 0.9389, 0.7427, 0.9579, 0.7086, 0.9579, 0.7427, 0.9579, 0.7427, 0.974, 0.7086, 0.974, 0.05774, 0.25, 0.05772, 0.4375, 0.04456, 0.4375, 0.04459, 0.25, 0.05774, 0.25, 0.04459, 0.25, 0.04456, 0.0625, 0.05772, 0.0625, 0.05774, 0.25, 0.05772, 0.0625, 0.09186, 0.0625, 0.09189, 0.25, 0.05774, 0.25, 0.09189, 0.25, 0.09186, 0.4375, 0.05772, 0.4375, 0.9664, 0.4846, 0.9664, 0.474, 0.9796, 0.474, 0.9796, 0.4846, 0.05763, 0.5, 0.04447, 0.5, 0.04456, 0.4375, 0.05772, 0.4375, 0.05763, 0.5, 0.05772, 0.4375, 0.09186, 0.4375, 0.09177, 0.5, 0.9664, 0.4846, 0.9323, 0.4846, 0.9323, 0.474, 0.9664, 0.474, 0.9664, 0.3336, 0.9664, 0.2423, 0.9796, 0.2423, 0.9796, 0.3336, 0.9664, 0.3336, 0.9796, 0.3336, 0.9796, 0.4038, 0.9664, 0.4038, 3.121e-08, 0.2592, 0.0, 0.07403, 0.1027, 0.07403, 0.1027, 0.2592, 3.121e-08, 0.2592, 0.1027, 0.2592, 0.1027, 0.5, 3.121e-08, 0.5, 0.9664, 0.4579, 0.9664, 0.4419, 0.9796, 0.4419, 0.9796, 0.4579, 0.9664, 0.4579, 0.9796, 0.4579, 0.9796, 0.474, 0.9664, 0.474, 0.9664, 0.4579, 0.9664, 0.474, 0.9323, 0.474, 0.9323, 0.4579, 0.9664, 0.4579, 0.9323, 0.4579, 0.9323, 0.4419, 0.9664, 0.4419, 0.05763, 1.192e-07, 0.05772, 0.0625, 0.04456, 0.0625, 0.04447, 1.192e-07, 0.7086, 0.9846, 0.6954, 0.9846, 0.6954, 0.974, 0.7086, 0.974, 0.7086, 0.9846, 0.7086, 0.974, 0.7427, 0.974, 0.7427, 0.9846, 0.05763, 1.192e-07, 0.09177, 1.192e-07, 0.09186, 0.0625, 0.05772, 0.0625, 0.1751, 8.941e-08, 0.1752, 0.0625, 0.09186, 0.0625, 0.09177, 1.192e-07, 0.8261, 0.9846, 0.7427, 0.9846, 0.7427, 0.974, 0.8261, 0.974, 0.8261, 0.9846, 0.8261, 0.974, 0.9101, 0.974, 0.9101, 0.9846, 0.1751, 8.941e-08, 0.2591, 5.96e-08, 0.2592, 0.0625, 0.1752, 0.0625, 0.8489, 0.4579, 0.8489, 0.4419, 0.9323, 0.4419, 0.9323, 0.4579, 0.8489, 0.4579, 0.9323, 0.4579, 0.9323, 0.474, 0.8489, 0.474, 0.8489, 0.4579, 0.8489, 0.474, 0.7649, 0.474, 0.7649, 0.4579, 0.8489, 0.4579, 0.7649, 0.4579, 0.7649, 0.4419, 0.8489, 0.4419, 0.7289, 0.4579, 0.7289, 0.4419, 0.7649, 0.4419, 0.7649, 0.4579, 0.7289, 0.4579, 0.7649, 0.4579, 0.7649, 0.474, 0.7289, 0.474, 0.7289, 0.4579, 0.7289, 0.474, 0.7147, 0.474, 0.7147, 0.4579, 0.7289, 0.4579, 0.7147, 0.4579, 0.7147, 0.4419, 0.7289, 0.4419, 0.2951, 5.96e-08, 0.2952, 0.0625, 0.2592, 0.0625, 0.2591, 5.96e-08, 0.9461, 0.9846, 0.9101, 0.9846, 0.9101, 0.974, 0.9461, 0.974, 0.9461, 0.9846, 0.9461, 0.974, 0.9602, 0.974, 0.9602, 0.9846, 0.2951, 5.96e-08, 0.3092, 0.0, 0.3093, 0.0625, 0.2952, 0.0625, 0.3561, 0.5, 0.3672, 0.5, 0.3672, 0.5625, 0.3561, 0.5625, 0.3561, 0.5, 0.3561, 0.5625, 0.3448, 0.5625, 0.3448, 0.5, 1.0, 0.4579, 1.0, 0.474, 0.9796, 0.474, 0.9796, 0.4579, 1.0, 0.4579, 0.9796, 0.4579, 0.9796, 0.4419, 1.0, 0.4419, 0.02405, 1.192e-07, 0.02414, 0.0625, 0.01075, 0.1111, 0.006013, 0.0625, 0.3375, 1.0, 0.3375, 0.9375, 0.3448, 0.9375, 0.3448, 1.0, 0.675, 0.9846, 0.675, 0.974, 0.6954, 0.974, 0.6954, 0.9846, 0.02405, 1.192e-07, 0.04447, 1.192e-07, 0.04456, 0.0625, 0.02414, 0.0625, 0.0, 0.25, 0.006013, 0.0625, 0.01075, 0.1111, 0.006098, 0.25, 0.0, 0.25, 0.006098, 0.25, 0.01075, 0.3889, 0.006013, 0.4375, 0.3375, 0.75, 0.3375, 0.5625, 0.3448, 0.5625, 0.3448, 0.75, 0.3375, 0.75, 0.3448, 0.75, 0.3448, 0.9375, 0.3375, 0.9375, 0.3276, 0.0, 0.3277, 0.0625, 0.3093, 0.0625, 0.3092, 0.0, 0.9786, 0.9846, 0.9602, 0.9846, 0.9602, 0.974, 0.9786, 0.974, 0.3375, 1.0, 0.3302, 1.0, 0.3302, 0.9375, 0.3375, 0.9375, 0.3276, 0.0, 0.343, 0.0625, 0.3391, 0.1111, 0.3277, 0.0625, 0.3189, 0.75, 0.3189, 0.9375, 0.3078, 0.9375, 0.3078, 0.75, 0.3189, 0.75, 0.3078, 0.75, 0.3078, 0.5625, 0.3189, 0.5625, 0.3189, 0.75, 0.3189, 0.5625, 0.3302, 0.5625, 0.3302, 0.75, 0.3189, 0.75, 0.3302, 0.75, 0.3302, 0.9375, 0.3189, 0.9375, 0.6963, 0.4579, 0.6963, 0.4419, 0.7147, 0.4419, 0.7147, 0.4579, 0.6963, 0.4579, 0.7147, 0.4579, 0.7147, 0.474, 0.6963, 0.474, 0.3189, 0.5, 0.3302, 0.5, 0.3302, 0.5625, 0.3189, 0.5625, 0.3189, 0.5, 0.3189, 0.5625, 0.3078, 0.5625, 0.3078, 0.5, 0.6963, 0.0, 0.7147, 0.0, 0.7147, 0.01053, 0.6963, 0.01053, 0.0, 0.5, 0.007336, 0.5, 0.007336, 0.5625, 0.0, 0.5625, 0.6758, 0.0, 0.6912, 0.0625, 0.6873, 0.1111, 0.6759, 0.0625, 0.6758, 0.0, 0.6759, 0.0625, 0.6575, 0.0625, 0.6574, 0.0, 0.6759, 0.25, 0.6575, 0.25, 0.6575, 0.0625, 0.6759, 0.0625, 0.6759, 0.25, 0.6759, 0.0625, 0.6873, 0.1111, 0.6913, 0.25, 0.6759, 0.25, 0.6913, 0.25, 0.6873, 0.3889, 0.6759, 0.4375, 0.6759, 0.25, 0.6759, 0.4375, 0.6575, 0.4375, 0.6575, 0.25, 4.151e-08, 0.75, 0.007336, 0.75, 0.007336, 0.9375, 8.303e-08, 0.9375, 0.6963, 0.25, 0.6912, 0.4375, 0.6873, 0.3889, 0.6913, 0.25, 0.6963, 0.25, 0.6913, 0.25, 0.6873, 0.1111, 0.6912, 0.0625, 4.151e-08, 0.75, 0.0, 0.5625, 0.007336, 0.5625, 0.007336, 0.75, 0.5698, 0.75, 0.6188, 0.75, 0.6188, 0.9375, 0.5698, 0.9375, 0.5698, 0.75, 0.5698, 0.9375, 0.5062, 0.9375, 0.5062, 0.75, 0.5698, 0.75, 0.5062, 0.75, 0.5062, 0.5625, 0.5698, 0.5625, 0.5698, 0.75, 0.5698, 0.5625, 0.6188, 0.5625, 0.6188, 0.75, 0.9786, 0.651, 0.9581, 0.651, 0.9581, 0.5807, 0.9786, 0.5807, 0.1051, 1.0, 0.05622, 1.0, 0.05622, 0.9375, 0.1051, 0.9375, 0.1051, 1.0, 0.1051, 0.9375, 0.1687, 0.9375, 0.1687, 1.0, 0.9786, 0.651, 0.9786, 0.7423, 0.9581, 0.7423, 0.9581, 0.651, 0.9786, 0.5267, 0.9602, 0.5267, 0.9602, 0.5105, 0.9786, 0.5105, 0.01858, 1.0, 0.007336, 1.0, 0.007336, 0.9375, 0.01858, 0.9375, 0.01858, 1.0, 0.01858, 0.9375, 0.02971, 0.9375, 0.02971, 1.0, 0.9786, 0.5267, 0.9786, 0.5427, 0.9551, 0.5474, 0.9602, 0.5267, 0.6564, 0.75, 0.6676, 0.75, 0.6676, 0.9375, 0.6564, 0.9375, 0.6564, 0.75, 0.6564, 0.9375, 0.6453, 0.9375, 0.6453, 0.75, 0.6564, 0.75, 0.6453, 0.75, 0.6453, 0.5625, 0.6564, 0.5625, 0.6564, 0.75, 0.6564, 0.5625, 0.6676, 0.5625, 0.6676, 0.75, 0.03666, 0.75, 0.05622, 0.75, 0.05622, 0.9375, 0.03666, 0.9375, 0.03666, 0.75, 0.03666, 0.9375, 0.02971, 0.9375, 0.02971, 0.75, 0.03666, 0.75, 0.02971, 0.75, 0.02971, 0.5625, 0.03666, 0.5625, 0.03666, 0.75, 0.03666, 0.5625, 0.05622, 0.5625, 0.05622, 0.75, 0.6963, 0.05264, 0.7147, 0.05264, 0.7147, 0.08072, 0.6963, 0.08072, 0.03666, 0.5, 0.05622, 0.5, 0.05622, 0.5625, 0.03666, 0.5625, 0.03666, 0.5, 0.03666, 0.5625, 0.02971, 0.5625, 0.02971, 0.5, 0.6963, 0.05264, 0.6963, 0.04265, 0.7147, 0.04265, 0.7147, 0.05264, 0.6383, 0.5, 0.6383, 0.5625, 0.6188, 0.5625, 0.6188, 0.5, 1.0, 0.05264, 1.0, 0.08072, 0.9796, 0.08072, 0.9796, 0.05264, 1.0, 0.05264, 0.9796, 0.05264, 0.9796, 0.04265, 1.0, 0.04265, 0.6383, 0.5, 0.6453, 0.5, 0.6453, 0.5625, 0.6383, 0.5625, 0.6564, 1.0, 0.6564, 0.9375, 0.6676, 0.9375, 0.6676, 1.0, 0.675, 0.5267, 0.675, 0.5105, 0.6954, 0.5105, 0.6954, 0.5267, 0.675, 0.5267, 0.6954, 0.5267, 0.7014, 0.5474, 0.675, 0.5427, 0.6564, 1.0, 0.6453, 1.0, 0.6453, 0.9375, 0.6564, 0.9375, 0.5698, 1.0, 0.5698, 0.9375, 0.6188, 0.9375, 0.6188, 1.0, 0.675, 0.651, 0.675, 0.5807, 0.699, 0.5807, 0.699, 0.651, 0.675, 0.651, 0.699, 0.651, 0.699, 0.7423, 0.675, 0.7423, 0.5698, 1.0, 0.5062, 1.0, 0.5062, 0.9375, 0.5698, 0.9375, 0.3723, 0.25, 0.3543, 0.25, 0.3589, 0.1111, 0.3723, 0.0625, 0.3723, 0.25, 0.3723, 0.0625, 0.3927, 0.0625, 0.3928, 0.25, 0.3723, 0.25, 0.3928, 0.25, 0.3927, 0.4375, 0.3723, 0.4375, 0.3723, 0.25, 0.3723, 0.4375, 0.3589, 0.3889, 0.3543, 0.25, 0.675, 0.5, 0.675, 0.5625, 0.6676, 0.5625, 0.6676, 0.5, 1.0, 0.0, 1.0, 0.01053, 0.9796, 0.01053, 0.9796, 0.0, 0.3722, 8.941e-08, 0.3926, 8.941e-08, 0.3927, 0.0625, 0.3723, 0.0625, 0.3722, 8.941e-08, 0.3723, 0.0625, 0.3589, 0.1111, 0.3542, 0.0625, 0.7143, 1.0, 0.606, 1.0, 0.606, 0.926, 0.7143, 0.926, 0.7289, 0.05264, 0.7289, 0.08072, 0.7147, 0.08072, 0.7147, 0.05264, 0.7289, 0.05264, 0.7147, 0.05264, 0.7147, 0.04265, 0.7289, 0.04265, 0.7289, 0.05264, 0.7289, 0.04265, 0.7649, 0.04265, 0.7649, 0.05264, 0.9461, 0.5267, 0.9101, 0.5267, 0.9101, 0.5105, 0.9461, 0.5105, 0.9461, 0.5267, 0.9461, 0.5105, 0.9602, 0.5105, 0.9602, 0.5267, 0.9461, 0.5267, 0.9602, 0.5267, 0.9551, 0.5474, 0.9461, 0.5456, 0.9461, 0.5267, 0.9461, 0.5456, 0.9101, 0.5456, 0.9101, 0.5267, 0.6434, 0.25, 0.6074, 0.25, 0.6074, 0.0625, 0.6434, 0.0625, 0.6434, 0.25, 0.6434, 0.0625, 0.6575, 0.0625, 0.6575, 0.25, 0.6434, 0.25, 0.6575, 0.25, 0.6575, 0.4375, 0.6434, 0.4375, 0.6434, 0.25, 0.6434, 0.4375, 0.6074, 0.4375, 0.6074, 0.25, 0.7289, 0.0, 0.7649, 0.0, 0.7649, 0.01053, 0.7289, 0.01053, 0.7289, 0.0, 0.7289, 0.01053, 0.7147, 0.01053, 0.7147, 0.0, 0.6433, 5.96e-08, 0.6574, 0.0, 0.6575, 0.0625, 0.6434, 0.0625, 0.6433, 5.96e-08, 0.6434, 0.0625, 0.6074, 0.0625, 0.6073, 5.96e-08, 0.7143, 0.7408, 0.606, 0.7408, 0.606, 0.5, 0.7143, 0.5, 0.7289, 0.151, 0.7289, 0.2423, 0.7147, 0.2423, 0.7147, 0.151, 0.7289, 0.151, 0.7147, 0.151, 0.7147, 0.08072, 0.7289, 0.08072, 0.7143, 0.7408, 0.7143, 0.926, 0.606, 0.926, 0.606, 0.7408, 0.6383, 1.0, 0.6383, 0.9375, 0.6453, 0.9375, 0.6453, 1.0, 0.675, 0.5526, 0.675, 0.5427, 0.7014, 0.5474, 0.699, 0.5526, 0.675, 0.5526, 0.699, 0.5526, 0.699, 0.5807, 0.675, 0.5807, 0.6383, 1.0, 0.6188, 1.0, 0.6188, 0.9375, 0.6383, 0.9375, 0.5698, 0.5, 0.5698, 0.5625, 0.5062, 0.5625, 0.5062, 0.5, 1.0, 0.151, 1.0, 0.2423, 0.9796, 0.2423, 0.9796, 0.151, 1.0, 0.151, 0.9796, 0.151, 0.9796, 0.08072, 1.0, 0.08072, 0.5698, 0.5, 0.6188, 0.5, 0.6188, 0.5625, 0.5698, 0.5625, 0.6963, 0.151, 0.7147, 0.151, 0.7147, 0.2423, 0.6963, 0.2423, 0.1051, 0.5, 0.1687, 0.5, 0.1687, 0.5625, 0.1051, 0.5625, 0.1051, 0.5, 0.1051, 0.5625, 0.05622, 0.5625, 0.05622, 0.5, 0.6963, 0.151, 0.6963, 0.08072, 0.7147, 0.08072, 0.7147, 0.151, 0.1051, 0.75, 0.1687, 0.75, 0.1687, 0.9375, 0.1051, 0.9375, 0.1051, 0.75, 0.1051, 0.9375, 0.05622, 0.9375, 0.05622, 0.75, 0.1051, 0.75, 0.05622, 0.75, 0.05622, 0.5625, 0.1051, 0.5625, 0.1051, 0.75, 0.1051, 0.5625, 0.1687, 0.5625, 0.1687, 0.75, 0.9786, 0.5526, 0.9581, 0.5526, 0.9551, 0.5474, 0.9786, 0.5427, 0.03666, 1.0, 0.02971, 1.0, 0.02971, 0.9375, 0.03666, 0.9375, 0.03666, 1.0, 0.03666, 0.9375, 0.05622, 0.9375, 0.05622, 1.0, 0.9786, 0.5526, 0.9786, 0.5807, 0.9581, 0.5807, 0.9581, 0.5526, 0.6383, 0.75, 0.6453, 0.75, 0.6453, 0.9375, 0.6383, 0.9375, 0.6383, 0.75, 0.6383, 0.9375, 0.6188, 0.9375, 0.6188, 0.75, 0.6383, 0.75, 0.6188, 0.75, 0.6188, 0.5625, 0.6383, 0.5625, 0.6383, 0.75, 0.6383, 0.5625, 0.6453, 0.5625, 0.6453, 0.75, 0.3534, 0.7408, 0.1027, 0.7408, 0.1027, 0.5, 0.3534, 0.5, 0.3534, 0.7408, 0.3534, 0.5, 0.606, 0.5, 0.606, 0.7408, 0.3534, 0.7408, 0.606, 0.7408, 0.606, 0.926, 0.3534, 0.926, 0.3534, 0.7408, 0.3534, 0.926, 0.1027, 0.926, 0.1027, 0.7408, 0.8489, 0.0, 0.9323, 0.0, 0.9323, 0.01053, 0.8489, 0.01053, 0.8489, 0.0, 0.8489, 0.01053, 0.7649, 0.01053, 0.7649, 0.0, 0.5233, 5.96e-08, 0.6073, 5.96e-08, 0.6074, 0.0625, 0.5234, 0.0625, 0.5233, 5.96e-08, 0.5234, 0.0625, 0.44, 0.0625, 0.4399, 8.941e-08, 0.5234, 0.25, 0.4401, 0.25, 0.44, 0.0625, 0.5234, 0.0625, 0.5234, 0.25, 0.5234, 0.0625, 0.6074, 0.0625, 0.6074, 0.25, 0.5234, 0.25, 0.6074, 0.25, 0.6074, 0.4375, 0.5234, 0.4375, 0.5234, 0.25, 0.5234, 0.4375, 0.44, 0.4375, 0.4401, 0.25, 0.8261, 0.5267, 0.7427, 0.5267, 0.7427, 0.5105, 0.8261, 0.5105, 0.8261, 0.5267, 0.8261, 0.5105, 0.9101, 0.5105, 0.9101, 0.5267, 0.8261, 0.5267, 0.9101, 0.5267, 0.9101, 0.5456, 0.8261, 0.5456, 0.8261, 0.5267, 0.8261, 0.5456, 0.7427, 0.5456, 0.7427, 0.5267, 0.3534, 1.0, 0.1027, 1.0, 0.1027, 0.926, 0.3534, 0.926, 0.3534, 1.0, 0.3534, 0.926, 0.606, 0.926, 0.606, 1.0, 0.8489, 0.05264, 0.7649, 0.05264, 0.7649, 0.04265, 0.8489, 0.04265, 0.8489, 0.05264, 0.8489, 0.04265, 0.9323, 0.04265, 0.9323, 0.05264, 0.9664, 0.05264, 0.9796, 0.05264, 0.9796, 0.08072, 0.9664, 0.08072, 9.363e-08, 1.0, 9.363e-08, 0.926, 0.1027, 0.926, 0.1027, 1.0, 0.9664, 0.05264, 0.9323, 0.05264, 0.9323, 0.04265, 0.9664, 0.04265, 0.9664, 0.05264, 0.9664, 0.04265, 0.9796, 0.04265, 0.9796, 0.05264, 0.7086, 0.5267, 0.6954, 0.5267, 0.6954, 0.5105, 0.7086, 0.5105, 0.7086, 0.5267, 0.7086, 0.5105, 0.7427, 0.5105, 0.7427, 0.5267, 0.7086, 0.5267, 0.7427, 0.5267, 0.7427, 0.5456, 0.7086, 0.5456, 0.7086, 0.5267, 0.7086, 0.5456, 0.7014, 0.5474, 0.6954, 0.5267, 0.4059, 0.25, 0.3928, 0.25, 0.3927, 0.0625, 0.4059, 0.0625, 0.4059, 0.25, 0.4059, 0.0625, 0.44, 0.0625, 0.4401, 0.25, 0.4059, 0.25, 0.4401, 0.25, 0.44, 0.4375, 0.4059, 0.4375, 0.4059, 0.25, 0.4059, 0.4375, 0.3927, 0.4375, 0.3928, 0.25, 0.9664, 0.0, 0.9796, 0.0, 0.9796, 0.01053, 0.9664, 0.01053, 0.9664, 0.0, 0.9664, 0.01053, 0.9323, 0.01053, 0.9323, 0.0, 0.4058, 8.941e-08, 0.4399, 8.941e-08, 0.44, 0.0625, 0.4059, 0.0625, 0.4058, 8.941e-08, 0.4059, 0.0625, 0.3927, 0.0625, 0.3926, 8.941e-08, 0.9664, 0.151, 0.9796, 0.151, 0.9796, 0.2423, 0.9664, 0.2423, 3.121e-08, 0.7408, 3.121e-08, 0.5, 0.1027, 0.5, 0.1027, 0.7408, 3.121e-08, 0.7408, 0.1027, 0.7408, 0.1027, 0.926, 9.363e-08, 0.926, 0.9664, 0.151, 0.9664, 0.08072, 0.9796, 0.08072, 0.9796, 0.151, 0.9664, 0.02668, 0.9796, 0.02668, 0.9796, 0.04265, 0.9664, 0.04265, 0.9664, 0.02668, 0.9664, 0.04265, 0.9323, 0.04265, 0.9323, 0.02668, 0.9664, 0.02668, 0.9323, 0.02668, 0.9323, 0.01053, 0.9664, 0.01053, 0.9664, 0.02668, 0.9664, 0.01053, 0.9796, 0.01053, 0.9796, 0.02668, 0.4058, 0.5, 0.3926, 0.5, 0.3927, 0.4375, 0.4059, 0.4375, 0.4058, 0.5, 0.4059, 0.4375, 0.44, 0.4375, 0.4399, 0.5, 0.7086, 0.5, 0.7427, 0.5, 0.7427, 0.5105, 0.7086, 0.5105, 0.7086, 0.5, 0.7086, 0.5105, 0.6954, 0.5105, 0.6954, 0.5, 0.5233, 0.5, 0.4399, 0.5, 0.44, 0.4375, 0.5234, 0.4375, 0.5233, 0.5, 0.5234, 0.4375, 0.6074, 0.4375, 0.6073, 0.5, 0.8261, 0.5, 0.9101, 0.5, 0.9101, 0.5105, 0.8261, 0.5105, 0.8261, 0.5, 0.8261, 0.5105, 0.7427, 0.5105, 0.7427, 0.5, 0.8489, 0.02668, 0.9323, 0.02668, 0.9323, 0.04265, 0.8489, 0.04265, 0.8489, 0.02668, 0.8489, 0.04265, 0.7649, 0.04265, 0.7649, 0.02668, 0.8489, 0.02668, 0.7649, 0.02668, 0.7649, 0.01053, 0.8489, 0.01053, 0.8489, 0.02668, 0.8489, 0.01053, 0.9323, 0.01053, 0.9323, 0.02668, 0.7289, 0.02668, 0.7649, 0.02668, 0.7649, 0.04265, 0.7289, 0.04265, 0.7289, 0.02668, 0.7289, 0.04265, 0.7147, 0.04265, 0.7147, 0.02668, 0.7289, 0.02668, 0.7147, 0.02668, 0.7147, 0.01053, 0.7289, 0.01053, 0.7289, 0.02668, 0.7289, 0.01053, 0.7649, 0.01053, 0.7649, 0.02668, 0.6433, 0.5, 0.6073, 0.5, 0.6074, 0.4375, 0.6434, 0.4375, 0.6433, 0.5, 0.6434, 0.4375, 0.6575, 0.4375, 0.6574, 0.5, 0.9461, 0.5, 0.9602, 0.5, 0.9602, 0.5105, 0.9461, 0.5105, 0.9461, 0.5, 0.9461, 0.5105, 0.9101, 0.5105, 0.9101, 0.5, 0.6564, 0.5, 0.6564, 0.5625, 0.6453, 0.5625, 0.6453, 0.5, 1.0, 0.02668, 1.0, 0.04265, 0.9796, 0.04265, 0.9796, 0.02668, 1.0, 0.02668, 0.9796, 0.02668, 0.9796, 0.01053, 1.0, 0.01053, 0.6564, 0.5, 0.6676, 0.5, 0.6676, 0.5625, 0.6564, 0.5625, 0.3722, 0.5, 0.3542, 0.4375, 0.3589, 0.3889, 0.3723, 0.4375, 0.3722, 0.5, 0.3723, 0.4375, 0.3927, 0.4375, 0.3926, 0.5, 0.675, 0.5, 0.6954, 0.5, 0.6954, 0.5105, 0.675, 0.5105, 0.675, 1.0, 0.6676, 1.0, 0.6676, 0.9375, 0.675, 0.9375, 0.3482, 0.25, 0.3543, 0.25, 0.3589, 0.3889, 0.3542, 0.4375, 0.675, 0.75, 0.675, 0.9375, 0.6676, 0.9375, 0.6676, 0.75, 0.675, 0.75, 0.6676, 0.75, 0.6676, 0.5625, 0.675, 0.5625, 0.3482, 0.25, 0.3542, 0.0625, 0.3589, 0.1111, 0.3543, 0.25, 0.6758, 0.5, 0.6574, 0.5, 0.6575, 0.4375, 0.6759, 0.4375, 0.6758, 0.5, 0.6759, 0.4375, 0.6873, 0.3889, 0.6912, 0.4375, 8.303e-08, 1.0, 8.303e-08, 0.9375, 0.007336, 0.9375, 0.007336, 1.0, 0.9786, 0.5, 0.9786, 0.5105, 0.9602, 0.5105, 0.9602, 0.5, 0.01858, 0.75, 0.02971, 0.75, 0.02971, 0.9375, 0.01858, 0.9375, 0.01858, 0.75, 0.01858, 0.9375, 0.007336, 0.9375, 0.007336, 0.75, 0.01858, 0.75, 0.007336, 0.75, 0.007336, 0.5625, 0.01858, 0.5625, 0.01858, 0.75, 0.01858, 0.5625, 0.02971, 0.5625, 0.02971, 0.75, 0.6963, 0.02668, 0.7147, 0.02668, 0.7147, 0.04265, 0.6963, 0.04265, 0.01858, 0.5, 0.02971, 0.5, 0.02971, 0.5625, 0.01858, 0.5625, 0.01858, 0.5, 0.01858, 0.5625, 0.007336, 0.5625, 0.007336, 0.5, 0.6963, 0.02668, 0.6963, 0.01053, 0.7147, 0.01053, 0.7147, 0.02668])
me_cube.materials.append(mat_mat_wallpic_wood)
me_cube.materials.append(mat_mat_wallpic_pic)
me_cube.use_remesh_preserve_volume = False
me_cube.use_remesh_preserve_attributes = False
me_cube.use_mirror_vertex_groups = False
me_cube.update()

# ---- objects
ob_wallpic1 = bpy.data.objects.new('wallPic1', me_cube)

# ---- transforms, parenting, visibility, modifiers, constraints
ob_wallpic1.location = (0.0, 0.0, 1.015)
ob_wallpic1.scale = (1.617, 0.1312, 1.0)
ob_wallpic1.lineart.crease_threshold = 0.0

# ---- collection membership
col_collection_1.objects.link(ob_wallpic1)

# ---- scene / render settings (as saved in the file)
scene.frame_start = 1; scene.frame_end = 250; scene.frame_set(1)
scene.render.engine = 'BLENDER_EEVEE_NEXT'
scene.render.resolution_percentage = 50
scene.render.dither_intensity = 0.0
scene.cycles.use_denoising = False
scene.cycles.samples = 10
scene.cycles.sampling_pattern = 'TABULATED_SOBOL'
scene.cycles.light_sampling_threshold = 0.0
scene.cycles.use_adaptive_sampling = False
scene.cycles.use_light_tree = False
scene.cycles.blur_glossy = 0.0
scene.cycles.pixel_filter_type = 'GAUSSIAN'
scene.cycles.sample_clamp_indirect = 0.0
scene.view_settings.view_transform = 'Standard'
bpy.context.view_layer.update()

# ---- added for rendering (the .blend has no active camera and no usable light): camera, sun
cam_auto = bpy.data.cameras.new('AutoCamera')
cam_auto.lens = 50.0
cam_auto.sensor_width = 36.0
cam_auto.clip_end = 1000.0
ob_auto_camera = bpy.data.objects.new('AutoCamera', cam_auto)
scene.collection.objects.link(ob_auto_camera)
ob_auto_camera.location = (3.52648, -4.23178, 3.83649)
ob_auto_camera.rotation_euler = (1.09748, -7.21219e-08, 0.694738)
scene.camera = ob_auto_camera
light_auto_sun = bpy.data.lights.new('AutoSun', 'SUN')
light_auto_sun.energy = 3.0
light_auto_sun.angle = 0.0523599
ob_auto_sun = bpy.data.objects.new('AutoSun', light_auto_sun)
scene.collection.objects.link(ob_auto_sun)
ob_auto_sun.rotation_euler = (0.872665, 0.174533, 0.523599)
bpy.context.view_layer.update()
